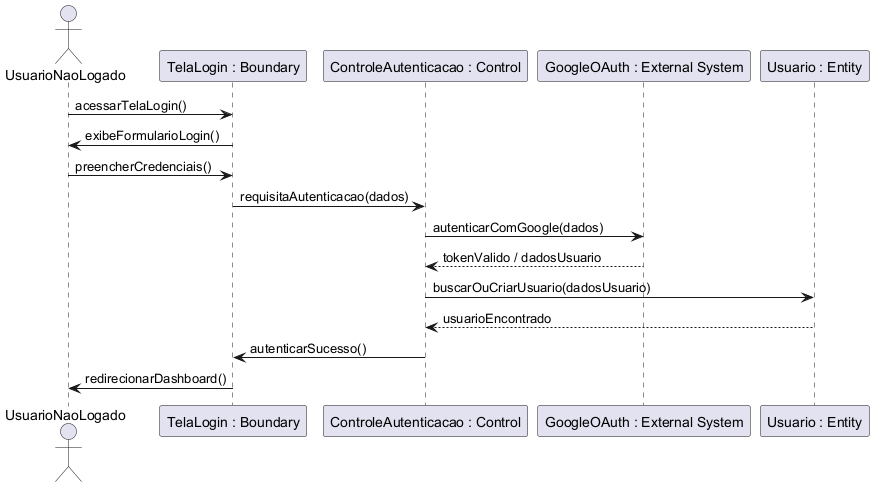

The diagram above was rendered by PlantUML. Its source (embedded in the PNG):
@startuml
'title UC001 - Login
actor UsuarioNaoLogado
participant "TelaLogin : Boundary" as Tela
participant "ControleAutenticacao : Control" as Controle
participant "GoogleOAuth : External System" as OAuth
participant "Usuario : Entity" as Usuario

UsuarioNaoLogado -> Tela : acessarTelaLogin()
Tela -> UsuarioNaoLogado : exibeFormularioLogin()
UsuarioNaoLogado -> Tela : preencherCredenciais()
Tela -> Controle : requisitaAutenticacao(dados)
Controle -> OAuth : autenticarComGoogle(dados)
OAuth --> Controle : tokenValido / dadosUsuario
Controle -> Usuario : buscarOuCriarUsuario(dadosUsuario)
Usuario --> Controle : usuarioEncontrado
Controle -> Tela : autenticarSucesso()
Tela -> UsuarioNaoLogado : redirecionarDashboard()
@enduml